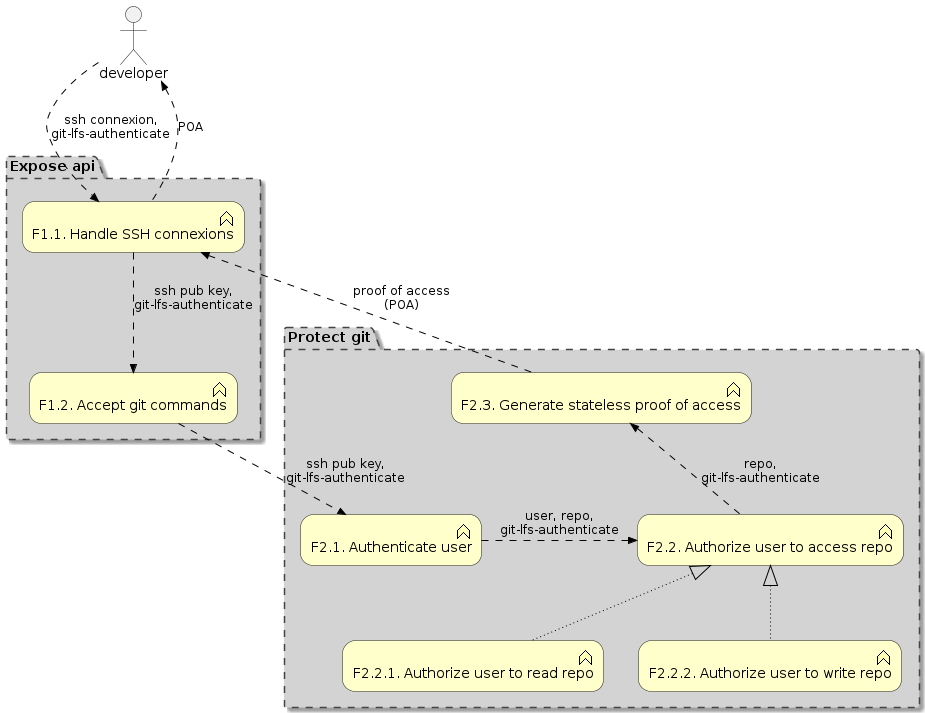

The diagram above was rendered by PlantUML. Its source (embedded in the PNG):
@startuml POA_flow

!include <archimate/Archimate>

' Elements

Grouping(f1, "Expose api") {
    Business_Function(f11, "F1.1. Handle SSH connexions")
    Business_Function(f12, "F1.2. Accept git commands")
}

Grouping(f2, "Protect git") {
    Business_Function(f21, "F2.1. Authenticate user")
    Business_Function(f22, "F2.2. Authorize user to access repo")
    Business_Function(f221, "F2.2.1. Authorize user to read repo")
    Business_Function(f222, "F2.2.2. Authorize user to write repo")
    Business_Function(f23, "F2.3. Generate stateless proof of access")
}

actor client as "developer"

Rel_Flow_Right(client, f11, "ssh connexion,\ngit-lfs-authenticate")
Rel_Flow(f11, f12, "ssh pub key,\ngit-lfs-authenticate")
Rel_Flow_Down(f12, f21, "ssh pub key,\ngit-lfs-authenticate")
Rel_Flow_Right(f21, f22, "user, repo,\ngit-lfs-authenticate")
Rel_Flow_Up(f22, f23, "repo,\ngit-lfs-authenticate")
Rel_Flow_Left(f23, f11, "proof of access\n(POA)")
Rel_Flow_Up(f11, client, "POA")

Rel_Realization_Up(f221, f22)
Rel_Realization_Up(f222, f22)

@enduml